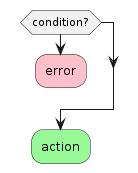

The diagram above was rendered by PlantUML. Its source (embedded in the PNG):
@startuml activity02
if (condition?) then
  #pink:error;
  detach
endif
#palegreen:action;
@enduml